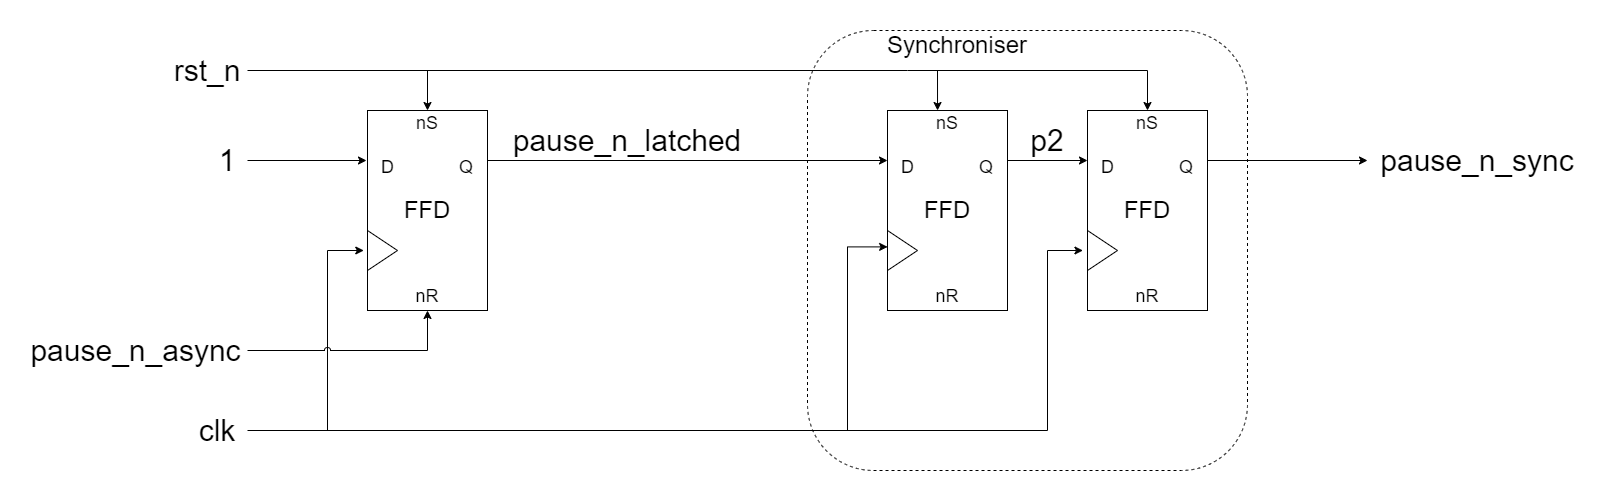

The diagram above was exported from draw.io. Its source (the exported page's mxGraphModel, read from the mxfile embedded in the PNG):
<mxGraphModel dx="1422" dy="4280" grid="1" gridSize="10" guides="1" tooltips="1" connect="1" arrows="1" fold="1" page="1" pageScale="1" pageWidth="4681" pageHeight="3300" math="0" shadow="0">
  <root>
    <mxCell id="0" />
    <mxCell id="1" parent="0" />
    <mxCell id="2" value="" style="group" vertex="1" connectable="0" parent="1">
      <mxGeometry x="440" y="960" width="180" height="200" as="geometry" />
    </mxCell>
    <mxCell id="3" value="&lt;font style=&quot;font-size: 18px&quot;&gt;nS&lt;br&gt;&lt;br&gt;D&amp;nbsp; &amp;nbsp; &amp;nbsp; &amp;nbsp; &amp;nbsp; &amp;nbsp; &amp;nbsp;Q&lt;br&gt;&lt;br&gt;&lt;br&gt;&lt;br&gt;&lt;br&gt;&lt;br&gt;nR&lt;br&gt;&lt;/font&gt;" style="rounded=0;whiteSpace=wrap;html=1;" vertex="1" parent="2">
      <mxGeometry width="120" height="200" as="geometry" />
    </mxCell>
    <mxCell id="4" value="" style="endArrow=none;html=1;rounded=0;" edge="1" parent="2">
      <mxGeometry width="50" height="50" relative="1" as="geometry">
        <mxPoint y="160" as="sourcePoint" />
        <mxPoint y="120" as="targetPoint" />
        <Array as="points">
          <mxPoint x="30" y="140" />
        </Array>
      </mxGeometry>
    </mxCell>
    <mxCell id="5" value="FFD" style="text;html=1;strokeColor=none;fillColor=none;align=center;verticalAlign=middle;whiteSpace=wrap;rounded=0;fontSize=24;" vertex="1" parent="2">
      <mxGeometry x="30" y="85" width="60" height="30" as="geometry" />
    </mxCell>
    <mxCell id="6" value="" style="group" vertex="1" connectable="0" parent="1">
      <mxGeometry x="960" y="960" width="120" height="200" as="geometry" />
    </mxCell>
    <mxCell id="7" value="&lt;font style=&quot;font-size: 18px&quot;&gt;nS&lt;br&gt;&lt;br&gt;D&amp;nbsp; &amp;nbsp; &amp;nbsp; &amp;nbsp; &amp;nbsp; &amp;nbsp; &amp;nbsp;Q&lt;br&gt;&lt;br&gt;&lt;br&gt;&lt;br&gt;&lt;br&gt;&lt;br&gt;nR&lt;br&gt;&lt;/font&gt;" style="rounded=0;whiteSpace=wrap;html=1;" vertex="1" parent="6">
      <mxGeometry width="120" height="200" as="geometry" />
    </mxCell>
    <mxCell id="8" value="" style="endArrow=none;html=1;rounded=0;" edge="1" parent="6">
      <mxGeometry width="50" height="50" relative="1" as="geometry">
        <mxPoint y="160" as="sourcePoint" />
        <mxPoint y="120" as="targetPoint" />
        <Array as="points">
          <mxPoint x="30" y="140" />
        </Array>
      </mxGeometry>
    </mxCell>
    <mxCell id="9" style="edgeStyle=elbowEdgeStyle;rounded=0;orthogonalLoop=1;jettySize=auto;html=1;entryX=0.5;entryY=0;entryDx=0;entryDy=0;" edge="1" parent="6" source="7" target="7">
      <mxGeometry relative="1" as="geometry" />
    </mxCell>
    <mxCell id="10" value="FFD" style="text;html=1;strokeColor=none;fillColor=none;align=center;verticalAlign=middle;whiteSpace=wrap;rounded=0;fontSize=24;" vertex="1" parent="6">
      <mxGeometry x="30" y="85" width="60" height="30" as="geometry" />
    </mxCell>
    <mxCell id="11" value="" style="group" vertex="1" connectable="0" parent="1">
      <mxGeometry x="1160" y="960" width="120" height="200" as="geometry" />
    </mxCell>
    <mxCell id="12" value="&lt;font style=&quot;font-size: 18px&quot;&gt;nS&lt;br&gt;&lt;br&gt;D&amp;nbsp; &amp;nbsp; &amp;nbsp; &amp;nbsp; &amp;nbsp; &amp;nbsp; &amp;nbsp;Q&lt;br&gt;&lt;br&gt;&lt;br&gt;&lt;br&gt;&lt;br&gt;&lt;br&gt;nR&lt;br&gt;&lt;/font&gt;" style="rounded=0;whiteSpace=wrap;html=1;" vertex="1" parent="11">
      <mxGeometry width="120" height="200" as="geometry" />
    </mxCell>
    <mxCell id="13" value="" style="endArrow=none;html=1;rounded=0;" edge="1" parent="11">
      <mxGeometry width="50" height="50" relative="1" as="geometry">
        <mxPoint y="160" as="sourcePoint" />
        <mxPoint y="120" as="targetPoint" />
        <Array as="points">
          <mxPoint x="30" y="140" />
        </Array>
      </mxGeometry>
    </mxCell>
    <mxCell id="14" value="FFD" style="text;html=1;strokeColor=none;fillColor=none;align=center;verticalAlign=middle;whiteSpace=wrap;rounded=0;fontSize=24;" vertex="1" parent="11">
      <mxGeometry x="30" y="85" width="60" height="30" as="geometry" />
    </mxCell>
    <mxCell id="15" value="" style="endArrow=classic;html=1;exitX=1;exitY=0.25;exitDx=0;exitDy=0;entryX=0;entryY=0.25;entryDx=0;entryDy=0;" edge="1" source="7" target="12" parent="1">
      <mxGeometry width="50" height="50" relative="1" as="geometry">
        <mxPoint x="1300" y="1110" as="sourcePoint" />
        <mxPoint x="1350" y="1060" as="targetPoint" />
      </mxGeometry>
    </mxCell>
    <mxCell id="16" value="" style="endArrow=classic;html=1;entryX=-0.038;entryY=0.7;entryDx=0;entryDy=0;entryPerimeter=0;edgeStyle=elbowEdgeStyle;rounded=0;" edge="1" target="12" parent="1">
      <mxGeometry width="50" height="50" relative="1" as="geometry">
        <mxPoint x="320" y="1280" as="sourcePoint" />
        <mxPoint x="1030" y="1060" as="targetPoint" />
        <Array as="points">
          <mxPoint x="1120" y="1190" />
        </Array>
      </mxGeometry>
    </mxCell>
    <mxCell id="17" value="" style="endArrow=classic;html=1;entryX=0.001;entryY=0.682;entryDx=0;entryDy=0;entryPerimeter=0;edgeStyle=elbowEdgeStyle;rounded=0;" edge="1" target="7" parent="1">
      <mxGeometry width="50" height="50" relative="1" as="geometry">
        <mxPoint x="840" y="1280" as="sourcePoint" />
        <mxPoint x="1270" y="1060" as="targetPoint" />
        <Array as="points">
          <mxPoint x="920" y="1170" />
          <mxPoint x="840" y="1160" />
        </Array>
      </mxGeometry>
    </mxCell>
    <mxCell id="18" value="" style="endArrow=classic;html=1;exitX=1;exitY=0.25;exitDx=0;exitDy=0;" edge="1" source="12" parent="1">
      <mxGeometry width="50" height="50" relative="1" as="geometry">
        <mxPoint x="1200" y="1110" as="sourcePoint" />
        <mxPoint x="1440" y="1010" as="targetPoint" />
      </mxGeometry>
    </mxCell>
    <mxCell id="19" value="" style="endArrow=classic;html=1;entryX=0;entryY=0.25;entryDx=0;entryDy=0;exitX=1;exitY=0.25;exitDx=0;exitDy=0;" edge="1" source="3" target="7" parent="1">
      <mxGeometry width="50" height="50" relative="1" as="geometry">
        <mxPoint x="450" y="1120" as="sourcePoint" />
        <mxPoint x="500" y="1070" as="targetPoint" />
      </mxGeometry>
    </mxCell>
    <mxCell id="20" value="" style="endArrow=classic;html=1;entryX=-0.031;entryY=0.7;entryDx=0;entryDy=0;rounded=0;entryPerimeter=0;jumpStyle=arc;" edge="1" target="3" parent="1">
      <mxGeometry width="50" height="50" relative="1" as="geometry">
        <mxPoint x="400" y="1280" as="sourcePoint" />
        <mxPoint x="500" y="1070" as="targetPoint" />
        <Array as="points">
          <mxPoint x="400" y="1100" />
        </Array>
      </mxGeometry>
    </mxCell>
    <mxCell id="21" value="" style="endArrow=classic;html=1;rounded=0;entryX=0.5;entryY=1;entryDx=0;entryDy=0;jumpStyle=arc;" edge="1" target="3" parent="1">
      <mxGeometry width="50" height="50" relative="1" as="geometry">
        <mxPoint x="320" y="1200" as="sourcePoint" />
        <mxPoint x="470" y="1180" as="targetPoint" />
        <Array as="points">
          <mxPoint x="500" y="1200" />
        </Array>
      </mxGeometry>
    </mxCell>
    <mxCell id="22" value="&lt;font style=&quot;font-size: 30px&quot;&gt;pause_n_async&lt;br&gt;&lt;/font&gt;" style="text;html=1;strokeColor=none;fillColor=none;align=center;verticalAlign=middle;whiteSpace=wrap;rounded=0;" vertex="1" parent="1">
      <mxGeometry x="115.5" y="1190" width="184.5" height="20" as="geometry" />
    </mxCell>
    <mxCell id="23" value="" style="endArrow=classic;html=1;entryX=0;entryY=0.25;entryDx=0;entryDy=0;exitX=1;exitY=0.5;exitDx=0;exitDy=0;" edge="1" source="24" parent="1">
      <mxGeometry width="50" height="50" relative="1" as="geometry">
        <mxPoint x="370.0000000000002" y="1010" as="sourcePoint" />
        <mxPoint x="439" y="1010" as="targetPoint" />
      </mxGeometry>
    </mxCell>
    <mxCell id="24" value="&lt;font style=&quot;font-size: 30px&quot;&gt;1&lt;/font&gt;" style="text;html=1;strokeColor=none;fillColor=none;align=center;verticalAlign=middle;whiteSpace=wrap;rounded=0;strokeWidth=18;" vertex="1" parent="1">
      <mxGeometry x="280" y="1000" width="40" height="20" as="geometry" />
    </mxCell>
    <mxCell id="25" value="&lt;font style=&quot;font-size: 30px&quot;&gt;pause_n_sync&lt;br&gt;&lt;/font&gt;" style="text;html=1;strokeColor=none;fillColor=none;align=center;verticalAlign=middle;whiteSpace=wrap;rounded=0;" vertex="1" parent="1">
      <mxGeometry x="1530" y="1000" width="40" height="20" as="geometry" />
    </mxCell>
    <mxCell id="26" value="&lt;font style=&quot;font-size: 30px&quot;&gt;clk&lt;/font&gt;" style="text;html=1;strokeColor=none;fillColor=none;align=center;verticalAlign=middle;whiteSpace=wrap;rounded=0;" vertex="1" parent="1">
      <mxGeometry x="270" y="1270" width="40" height="20" as="geometry" />
    </mxCell>
    <mxCell id="27" value="&lt;span style=&quot;font-size: 30px&quot;&gt;p2&lt;/span&gt;" style="text;html=1;strokeColor=none;fillColor=none;align=center;verticalAlign=middle;whiteSpace=wrap;rounded=0;strokeWidth=18;" vertex="1" parent="1">
      <mxGeometry x="1100" y="980" width="40" height="20" as="geometry" />
    </mxCell>
    <mxCell id="28" value="" style="endArrow=classic;html=1;entryX=0.5;entryY=0;entryDx=0;entryDy=0;rounded=0;" edge="1" target="12" parent="1">
      <mxGeometry width="50" height="50" relative="1" as="geometry">
        <mxPoint x="320" y="920" as="sourcePoint" />
        <mxPoint x="690" y="920" as="targetPoint" />
        <Array as="points">
          <mxPoint x="980" y="920" />
          <mxPoint x="1220" y="920" />
        </Array>
      </mxGeometry>
    </mxCell>
    <mxCell id="29" value="" style="endArrow=classic;html=1;entryX=0.417;entryY=0;entryDx=0;entryDy=0;entryPerimeter=0;" edge="1" target="7" parent="1">
      <mxGeometry width="50" height="50" relative="1" as="geometry">
        <mxPoint x="1010" y="920" as="sourcePoint" />
        <mxPoint x="1010" y="920" as="targetPoint" />
      </mxGeometry>
    </mxCell>
    <mxCell id="30" value="" style="endArrow=classic;html=1;entryX=0.5;entryY=0;entryDx=0;entryDy=0;" edge="1" target="3" parent="1">
      <mxGeometry width="50" height="50" relative="1" as="geometry">
        <mxPoint x="500" y="920" as="sourcePoint" />
        <mxPoint x="690" y="920" as="targetPoint" />
      </mxGeometry>
    </mxCell>
    <mxCell id="31" value="&lt;font style=&quot;font-size: 30px&quot;&gt;rst_n&lt;/font&gt;" style="text;html=1;strokeColor=none;fillColor=none;align=center;verticalAlign=middle;whiteSpace=wrap;rounded=0;" vertex="1" parent="1">
      <mxGeometry x="260" y="910" width="40" height="20" as="geometry" />
    </mxCell>
    <mxCell id="32" value="" style="rounded=1;whiteSpace=wrap;html=1;fontSize=24;fillColor=none;dashed=1;" vertex="1" parent="1">
      <mxGeometry x="880" y="880" width="440" height="440" as="geometry" />
    </mxCell>
    <mxCell id="33" value="Synchroniser" style="text;html=1;strokeColor=none;fillColor=none;align=center;verticalAlign=middle;whiteSpace=wrap;rounded=0;dashed=1;fontSize=24;" vertex="1" parent="1">
      <mxGeometry x="1000" y="880" width="60" height="30" as="geometry" />
    </mxCell>
    <mxCell id="34" value="&lt;span style=&quot;font-size: 30px&quot;&gt;pause_n_latched&lt;/span&gt;" style="text;html=1;strokeColor=none;fillColor=none;align=center;verticalAlign=middle;whiteSpace=wrap;rounded=0;strokeWidth=18;" vertex="1" parent="1">
      <mxGeometry x="680" y="980" width="40" height="20" as="geometry" />
    </mxCell>
  </root>
</mxGraphModel>